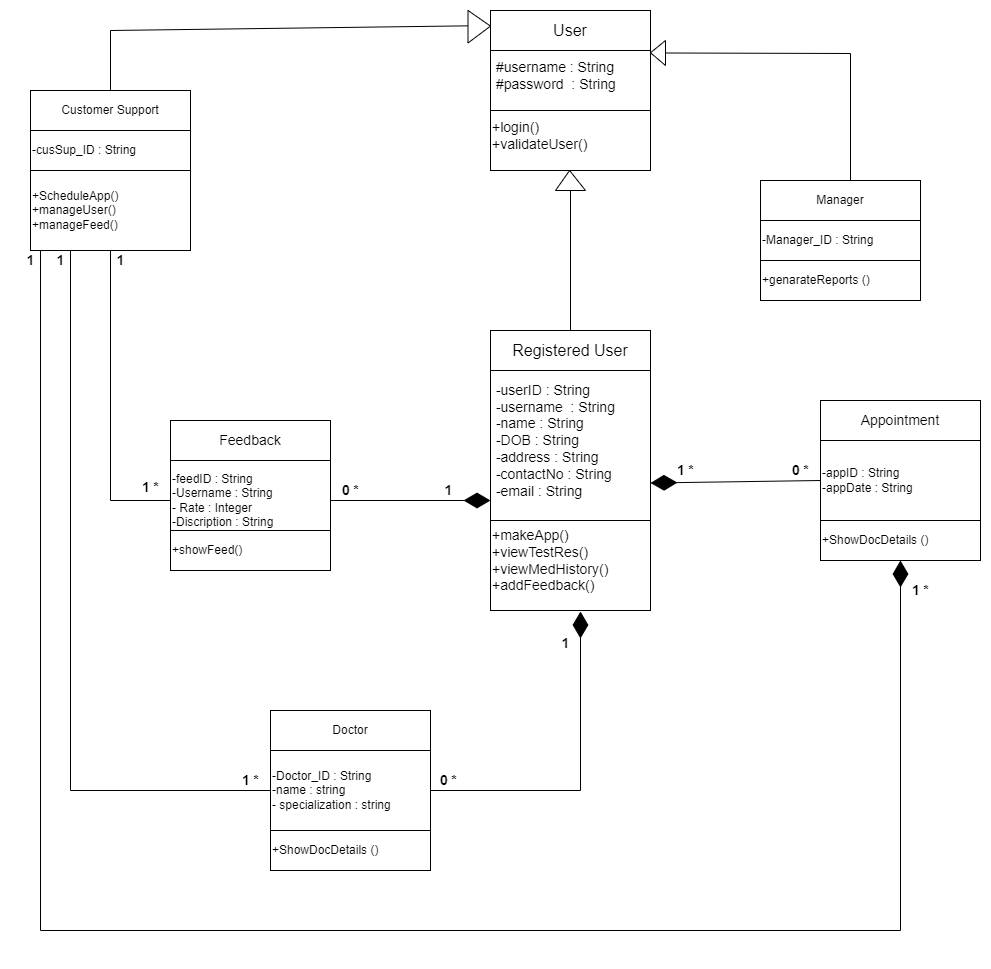

The diagram above was exported from draw.io. Its source (the exported page's mxGraphModel, read from the mxfile embedded in the PNG):
<mxGraphModel dx="2800" dy="1220" grid="1" gridSize="10" guides="1" tooltips="1" connect="1" arrows="1" fold="1" page="1" pageScale="1" pageWidth="3300" pageHeight="4681" math="0" shadow="0">
  <root>
    <mxCell id="0" />
    <mxCell id="1" parent="0" />
    <mxCell id="6wJppxcaaT_Gy_mOasJ4-1" value="" style="group" vertex="1" connectable="0" parent="1">
      <mxGeometry x="1400" y="800" width="160" height="280" as="geometry" />
    </mxCell>
    <mxCell id="6wJppxcaaT_Gy_mOasJ4-2" value="&lt;font style=&quot;font-size: 16px;&quot;&gt;Registered User&lt;/font&gt;" style="rounded=0;whiteSpace=wrap;html=1;" vertex="1" parent="6wJppxcaaT_Gy_mOasJ4-1">
      <mxGeometry width="160" height="40" as="geometry" />
    </mxCell>
    <mxCell id="6wJppxcaaT_Gy_mOasJ4-3" value="" style="rounded=0;whiteSpace=wrap;html=1;" vertex="1" parent="6wJppxcaaT_Gy_mOasJ4-1">
      <mxGeometry y="40" width="160" height="150" as="geometry" />
    </mxCell>
    <mxCell id="6wJppxcaaT_Gy_mOasJ4-4" value="&lt;font style=&quot;font-size: 14px;&quot;&gt;&amp;nbsp;-userID : String&lt;br&gt;&amp;nbsp;-username&amp;nbsp; : String&lt;br&gt;&amp;nbsp;-name : String&lt;br&gt;&amp;nbsp;-DOB : String&lt;br&gt;&amp;nbsp;-address : String&lt;br&gt;&amp;nbsp;-contactNo : String&lt;br&gt;&amp;nbsp;-email : String&lt;br&gt;&lt;/font&gt;" style="text;html=1;strokeColor=none;fillColor=none;align=left;verticalAlign=middle;whiteSpace=wrap;rounded=0;" vertex="1" parent="6wJppxcaaT_Gy_mOasJ4-1">
      <mxGeometry y="50" width="130" height="120" as="geometry" />
    </mxCell>
    <mxCell id="6wJppxcaaT_Gy_mOasJ4-5" value="&lt;div style=&quot;text-align: left;&quot;&gt;&lt;br&gt;&lt;/div&gt;" style="rounded=0;whiteSpace=wrap;html=1;" vertex="1" parent="6wJppxcaaT_Gy_mOasJ4-1">
      <mxGeometry y="190" width="160" height="90" as="geometry" />
    </mxCell>
    <mxCell id="6wJppxcaaT_Gy_mOasJ4-6" value="&lt;div style=&quot;border-color: var(--border-color); font-size: 14px;&quot;&gt;+makeApp()&lt;/div&gt;&lt;div style=&quot;border-color: var(--border-color); font-size: 14px;&quot;&gt;+viewTestRes()&lt;/div&gt;&lt;div style=&quot;border-color: var(--border-color); font-size: 14px;&quot;&gt;+viewMedHistory()&lt;/div&gt;&lt;div style=&quot;border-color: var(--border-color); font-size: 14px;&quot;&gt;+addFeedback()&lt;/div&gt;" style="text;html=1;strokeColor=none;fillColor=none;align=left;verticalAlign=middle;whiteSpace=wrap;rounded=0;" vertex="1" parent="6wJppxcaaT_Gy_mOasJ4-1">
      <mxGeometry y="190" width="120" height="80" as="geometry" />
    </mxCell>
    <mxCell id="6wJppxcaaT_Gy_mOasJ4-20" value="" style="group" vertex="1" connectable="0" parent="1">
      <mxGeometry x="1400" y="480" width="160" height="160" as="geometry" />
    </mxCell>
    <mxCell id="6wJppxcaaT_Gy_mOasJ4-21" value="" style="rounded=0;whiteSpace=wrap;html=1;" vertex="1" parent="6wJppxcaaT_Gy_mOasJ4-20">
      <mxGeometry y="40" width="160" height="60" as="geometry" />
    </mxCell>
    <mxCell id="6wJppxcaaT_Gy_mOasJ4-22" value="&lt;font style=&quot;font-size: 16px;&quot;&gt;User&lt;/font&gt;" style="rounded=0;whiteSpace=wrap;html=1;" vertex="1" parent="6wJppxcaaT_Gy_mOasJ4-20">
      <mxGeometry width="160" height="40" as="geometry" />
    </mxCell>
    <mxCell id="6wJppxcaaT_Gy_mOasJ4-23" value="&lt;font style=&quot;font-size: 14px;&quot;&gt;&amp;nbsp;#username : String&lt;br&gt;&amp;nbsp;#password&amp;nbsp; : String&lt;/font&gt;" style="text;html=1;strokeColor=none;fillColor=none;align=left;verticalAlign=middle;whiteSpace=wrap;rounded=0;" vertex="1" parent="6wJppxcaaT_Gy_mOasJ4-20">
      <mxGeometry y="50" width="130" height="30" as="geometry" />
    </mxCell>
    <mxCell id="6wJppxcaaT_Gy_mOasJ4-24" value="&lt;div style=&quot;text-align: left;&quot;&gt;&lt;br&gt;&lt;/div&gt;" style="rounded=0;whiteSpace=wrap;html=1;" vertex="1" parent="6wJppxcaaT_Gy_mOasJ4-20">
      <mxGeometry y="100" width="160" height="60" as="geometry" />
    </mxCell>
    <mxCell id="6wJppxcaaT_Gy_mOasJ4-25" value="&lt;div style=&quot;border-color: var(--border-color); font-size: 14px;&quot;&gt;&lt;font style=&quot;font-size: 14px;&quot;&gt;+login()&lt;/font&gt;&lt;/div&gt;&lt;div style=&quot;border-color: var(--border-color); font-size: 14px;&quot;&gt;&lt;span style=&quot;border-color: var(--border-color); background-color: initial;&quot;&gt;&lt;font style=&quot;font-size: 14px;&quot;&gt;+validateUser()&lt;/font&gt;&lt;/span&gt;&lt;/div&gt;" style="text;html=1;strokeColor=none;fillColor=none;align=left;verticalAlign=middle;whiteSpace=wrap;rounded=0;" vertex="1" parent="6wJppxcaaT_Gy_mOasJ4-20">
      <mxGeometry y="110" width="100" height="30" as="geometry" />
    </mxCell>
    <mxCell id="6wJppxcaaT_Gy_mOasJ4-32" value="" style="group" vertex="1" connectable="0" parent="1">
      <mxGeometry x="1465" y="640" width="30" height="20" as="geometry" />
    </mxCell>
    <mxCell id="6wJppxcaaT_Gy_mOasJ4-28" value="" style="verticalLabelPosition=bottom;verticalAlign=top;html=1;shape=mxgraph.basic.acute_triangle;dx=0.47;" vertex="1" parent="6wJppxcaaT_Gy_mOasJ4-32">
      <mxGeometry width="30" height="20" as="geometry" />
    </mxCell>
    <mxCell id="6wJppxcaaT_Gy_mOasJ4-29" value="" style="endArrow=none;html=1;rounded=0;entryX=0.5;entryY=1;entryDx=0;entryDy=0;entryPerimeter=0;exitX=0.5;exitY=0;exitDx=0;exitDy=0;" edge="1" parent="6wJppxcaaT_Gy_mOasJ4-32" source="6wJppxcaaT_Gy_mOasJ4-2" target="6wJppxcaaT_Gy_mOasJ4-28">
      <mxGeometry width="50" height="50" relative="1" as="geometry">
        <mxPoint x="-75" y="130" as="sourcePoint" />
        <mxPoint x="45" y="30" as="targetPoint" />
      </mxGeometry>
    </mxCell>
    <mxCell id="6wJppxcaaT_Gy_mOasJ4-33" value="&lt;font style=&quot;font-size: 14px;&quot;&gt;Feedback&lt;/font&gt;" style="rounded=0;whiteSpace=wrap;html=1;" vertex="1" parent="1">
      <mxGeometry x="1080" y="890" width="160" height="40" as="geometry" />
    </mxCell>
    <mxCell id="6wJppxcaaT_Gy_mOasJ4-34" value="-feedID : String&lt;br&gt;-Username : String&lt;br&gt;- Rate : Integer&lt;br&gt;-Discription : String" style="rounded=0;whiteSpace=wrap;html=1;align=left;" vertex="1" parent="1">
      <mxGeometry x="1080" y="930" width="160" height="80" as="geometry" />
    </mxCell>
    <mxCell id="6wJppxcaaT_Gy_mOasJ4-35" value="+showFeed()&lt;br&gt;" style="rounded=0;whiteSpace=wrap;html=1;align=left;" vertex="1" parent="1">
      <mxGeometry x="1080" y="1000" width="160" height="40" as="geometry" />
    </mxCell>
    <mxCell id="6wJppxcaaT_Gy_mOasJ4-36" value="" style="endArrow=diamondThin;endFill=1;endSize=24;html=1;rounded=0;exitX=1;exitY=0.5;exitDx=0;exitDy=0;" edge="1" parent="1" source="6wJppxcaaT_Gy_mOasJ4-34">
      <mxGeometry width="160" relative="1" as="geometry">
        <mxPoint x="1210" y="960" as="sourcePoint" />
        <mxPoint x="1400" y="970" as="targetPoint" />
      </mxGeometry>
    </mxCell>
    <mxCell id="6wJppxcaaT_Gy_mOasJ4-37" value="&lt;font style=&quot;font-size: 14px;&quot;&gt;Appointment&lt;/font&gt;" style="rounded=0;whiteSpace=wrap;html=1;" vertex="1" parent="1">
      <mxGeometry x="1730" y="870" width="160" height="40" as="geometry" />
    </mxCell>
    <mxCell id="6wJppxcaaT_Gy_mOasJ4-38" value="-appID : String&lt;br&gt;-appDate : String&lt;br&gt;" style="rounded=0;whiteSpace=wrap;html=1;align=left;" vertex="1" parent="1">
      <mxGeometry x="1730" y="910" width="160" height="80" as="geometry" />
    </mxCell>
    <mxCell id="6wJppxcaaT_Gy_mOasJ4-39" value="+ShowDocDetails ()" style="rounded=0;whiteSpace=wrap;html=1;align=left;" vertex="1" parent="1">
      <mxGeometry x="1730" y="990" width="160" height="40" as="geometry" />
    </mxCell>
    <mxCell id="6wJppxcaaT_Gy_mOasJ4-40" value="" style="endArrow=diamondThin;endFill=1;endSize=24;html=1;rounded=0;exitX=0;exitY=0.5;exitDx=0;exitDy=0;entryX=1;entryY=0.75;entryDx=0;entryDy=0;" edge="1" parent="1" source="6wJppxcaaT_Gy_mOasJ4-38" target="6wJppxcaaT_Gy_mOasJ4-3">
      <mxGeometry width="160" relative="1" as="geometry">
        <mxPoint x="1730" y="1150" as="sourcePoint" />
        <mxPoint x="1550" y="950" as="targetPoint" />
      </mxGeometry>
    </mxCell>
    <mxCell id="6wJppxcaaT_Gy_mOasJ4-41" value="" style="group" vertex="1" connectable="0" parent="1">
      <mxGeometry x="940" y="560" width="160" height="160" as="geometry" />
    </mxCell>
    <mxCell id="6wJppxcaaT_Gy_mOasJ4-42" value="Customer Support" style="rounded=0;whiteSpace=wrap;html=1;" vertex="1" parent="6wJppxcaaT_Gy_mOasJ4-41">
      <mxGeometry width="160" height="40" as="geometry" />
    </mxCell>
    <mxCell id="6wJppxcaaT_Gy_mOasJ4-43" value="-cusSup_ID : String" style="rounded=0;whiteSpace=wrap;html=1;align=left;" vertex="1" parent="6wJppxcaaT_Gy_mOasJ4-41">
      <mxGeometry y="40" width="160" height="40" as="geometry" />
    </mxCell>
    <mxCell id="6wJppxcaaT_Gy_mOasJ4-44" value="+ScheduleApp()&lt;br&gt;+manageUser()&lt;br&gt;+manageFeed()" style="rounded=0;whiteSpace=wrap;html=1;align=left;" vertex="1" parent="6wJppxcaaT_Gy_mOasJ4-41">
      <mxGeometry y="80" width="160" height="80" as="geometry" />
    </mxCell>
    <mxCell id="6wJppxcaaT_Gy_mOasJ4-45" value="" style="endArrow=none;html=1;rounded=0;exitX=0;exitY=0.5;exitDx=0;exitDy=0;entryX=0.5;entryY=1;entryDx=0;entryDy=0;" edge="1" parent="1" source="6wJppxcaaT_Gy_mOasJ4-34" target="6wJppxcaaT_Gy_mOasJ4-44">
      <mxGeometry width="50" height="50" relative="1" as="geometry">
        <mxPoint x="950" y="930" as="sourcePoint" />
        <mxPoint x="1020" y="730" as="targetPoint" />
        <Array as="points">
          <mxPoint x="1020" y="970" />
        </Array>
      </mxGeometry>
    </mxCell>
    <mxCell id="6wJppxcaaT_Gy_mOasJ4-49" value="" style="endArrow=none;html=1;rounded=0;exitX=0.5;exitY=0;exitDx=0;exitDy=0;entryX=0.471;entryY=0.889;entryDx=0;entryDy=0;entryPerimeter=0;" edge="1" parent="1" source="6wJppxcaaT_Gy_mOasJ4-42" target="6wJppxcaaT_Gy_mOasJ4-50">
      <mxGeometry width="50" height="50" relative="1" as="geometry">
        <mxPoint x="1030" y="490" as="sourcePoint" />
        <mxPoint x="1370" y="500" as="targetPoint" />
        <Array as="points">
          <mxPoint x="1020" y="500" />
        </Array>
      </mxGeometry>
    </mxCell>
    <mxCell id="6wJppxcaaT_Gy_mOasJ4-50" value="" style="verticalLabelPosition=bottom;verticalAlign=top;html=1;shape=mxgraph.basic.acute_triangle;dx=0.48;direction=south;" vertex="1" parent="1">
      <mxGeometry x="1377.5" y="480" width="22.5" height="32.5" as="geometry" />
    </mxCell>
    <mxCell id="6wJppxcaaT_Gy_mOasJ4-51" value="Doctor" style="rounded=0;whiteSpace=wrap;html=1;" vertex="1" parent="1">
      <mxGeometry x="1180" y="1180" width="160" height="40" as="geometry" />
    </mxCell>
    <mxCell id="6wJppxcaaT_Gy_mOasJ4-52" value="-Doctor_ID : String&lt;br&gt;-name : string&lt;br&gt;- specialization : string" style="rounded=0;whiteSpace=wrap;html=1;align=left;" vertex="1" parent="1">
      <mxGeometry x="1180" y="1220" width="160" height="80" as="geometry" />
    </mxCell>
    <mxCell id="6wJppxcaaT_Gy_mOasJ4-53" value="+ShowDocDetails ()" style="rounded=0;whiteSpace=wrap;html=1;align=left;" vertex="1" parent="1">
      <mxGeometry x="1180" y="1300" width="160" height="40" as="geometry" />
    </mxCell>
    <mxCell id="6wJppxcaaT_Gy_mOasJ4-55" value="" style="endArrow=none;html=1;rounded=0;entryX=0.25;entryY=1;entryDx=0;entryDy=0;exitX=0;exitY=0.5;exitDx=0;exitDy=0;" edge="1" parent="1" source="6wJppxcaaT_Gy_mOasJ4-52" target="6wJppxcaaT_Gy_mOasJ4-44">
      <mxGeometry width="50" height="50" relative="1" as="geometry">
        <mxPoint x="970" y="1310" as="sourcePoint" />
        <mxPoint x="1010" y="760" as="targetPoint" />
        <Array as="points">
          <mxPoint x="980" y="1260" />
        </Array>
      </mxGeometry>
    </mxCell>
    <mxCell id="6wJppxcaaT_Gy_mOasJ4-56" value="" style="endArrow=diamondThin;endFill=1;endSize=24;html=1;rounded=0;exitX=1;exitY=0.5;exitDx=0;exitDy=0;" edge="1" parent="1" source="6wJppxcaaT_Gy_mOasJ4-52">
      <mxGeometry width="160" relative="1" as="geometry">
        <mxPoint x="1780" y="1290" as="sourcePoint" />
        <mxPoint x="1490" y="1081" as="targetPoint" />
        <Array as="points">
          <mxPoint x="1490" y="1260" />
        </Array>
      </mxGeometry>
    </mxCell>
    <mxCell id="6wJppxcaaT_Gy_mOasJ4-57" value="Manager" style="rounded=0;whiteSpace=wrap;html=1;" vertex="1" parent="1">
      <mxGeometry x="1670" y="650" width="160" height="40" as="geometry" />
    </mxCell>
    <mxCell id="6wJppxcaaT_Gy_mOasJ4-58" value="-Manager_ID : String" style="rounded=0;whiteSpace=wrap;html=1;align=left;" vertex="1" parent="1">
      <mxGeometry x="1670" y="690" width="160" height="40" as="geometry" />
    </mxCell>
    <mxCell id="6wJppxcaaT_Gy_mOasJ4-59" value="+genarateReports ()" style="rounded=0;whiteSpace=wrap;html=1;align=left;" vertex="1" parent="1">
      <mxGeometry x="1670" y="730" width="160" height="40" as="geometry" />
    </mxCell>
    <mxCell id="6wJppxcaaT_Gy_mOasJ4-60" value="" style="group" vertex="1" connectable="0" parent="1">
      <mxGeometry x="1475" y="650" width="30" height="20" as="geometry" />
    </mxCell>
    <mxCell id="6wJppxcaaT_Gy_mOasJ4-62" value="" style="endArrow=none;html=1;rounded=0;entryX=0.5;entryY=1;entryDx=0;entryDy=0;entryPerimeter=0;" edge="1" parent="1" target="6wJppxcaaT_Gy_mOasJ4-64">
      <mxGeometry width="50" height="50" relative="1" as="geometry">
        <mxPoint x="1760" y="650" as="sourcePoint" />
        <mxPoint x="1590" y="520" as="targetPoint" />
        <Array as="points">
          <mxPoint x="1760" y="523" />
        </Array>
      </mxGeometry>
    </mxCell>
    <mxCell id="6wJppxcaaT_Gy_mOasJ4-64" value="" style="verticalLabelPosition=bottom;verticalAlign=top;html=1;shape=mxgraph.basic.acute_triangle;dx=0.51;direction=north;" vertex="1" parent="1">
      <mxGeometry x="1560" y="510" width="15" height="25" as="geometry" />
    </mxCell>
    <mxCell id="6wJppxcaaT_Gy_mOasJ4-66" value="" style="endArrow=diamondThin;endFill=1;endSize=24;html=1;rounded=0;entryX=0.5;entryY=1;entryDx=0;entryDy=0;" edge="1" parent="1" target="6wJppxcaaT_Gy_mOasJ4-39">
      <mxGeometry width="160" relative="1" as="geometry">
        <mxPoint x="950" y="720" as="sourcePoint" />
        <mxPoint x="1890" y="1390" as="targetPoint" />
        <Array as="points">
          <mxPoint x="950" y="1400" />
          <mxPoint x="1810" y="1400" />
        </Array>
      </mxGeometry>
    </mxCell>
    <mxCell id="6wJppxcaaT_Gy_mOasJ4-67" value="&lt;font style=&quot;font-size: 14px;&quot;&gt;0 *&lt;/font&gt;" style="text;align=center;fontStyle=1;verticalAlign=middle;spacingLeft=3;spacingRight=3;strokeColor=none;rotatable=0;points=[[0,0.5],[1,0.5]];portConstraint=eastwest;html=1;" vertex="1" parent="1">
      <mxGeometry x="1240" y="950" width="40" height="20" as="geometry" />
    </mxCell>
    <mxCell id="6wJppxcaaT_Gy_mOasJ4-69" value="&lt;font style=&quot;font-size: 14px;&quot;&gt;1&lt;/font&gt;" style="text;align=center;fontStyle=1;verticalAlign=middle;spacingLeft=3;spacingRight=3;strokeColor=none;rotatable=0;points=[[0,0.5],[1,0.5]];portConstraint=eastwest;html=1;" vertex="1" parent="1">
      <mxGeometry x="1337.5" y="947" width="40" height="26" as="geometry" />
    </mxCell>
    <mxCell id="6wJppxcaaT_Gy_mOasJ4-70" value="&lt;font style=&quot;font-size: 14px;&quot;&gt;1 *&lt;/font&gt;" style="text;align=center;fontStyle=1;verticalAlign=middle;spacingLeft=3;spacingRight=3;strokeColor=none;rotatable=0;points=[[0,0.5],[1,0.5]];portConstraint=eastwest;html=1;" vertex="1" parent="1">
      <mxGeometry x="1040" y="947" width="40" height="20" as="geometry" />
    </mxCell>
    <mxCell id="6wJppxcaaT_Gy_mOasJ4-71" value="&lt;font style=&quot;font-size: 14px;&quot;&gt;1&lt;/font&gt;" style="text;align=center;fontStyle=1;verticalAlign=middle;spacingLeft=3;spacingRight=3;strokeColor=none;rotatable=0;points=[[0,0.5],[1,0.5]];portConstraint=eastwest;html=1;" vertex="1" parent="1">
      <mxGeometry x="1010" y="720" width="40" height="20" as="geometry" />
    </mxCell>
    <mxCell id="6wJppxcaaT_Gy_mOasJ4-72" value="&lt;font style=&quot;font-size: 14px;&quot;&gt;1&lt;/font&gt;" style="text;align=center;fontStyle=1;verticalAlign=middle;spacingLeft=3;spacingRight=3;strokeColor=none;rotatable=0;points=[[0,0.5],[1,0.5]];portConstraint=eastwest;html=1;" vertex="1" parent="1">
      <mxGeometry x="950" y="720" width="40" height="20" as="geometry" />
    </mxCell>
    <mxCell id="6wJppxcaaT_Gy_mOasJ4-73" value="&lt;font style=&quot;font-size: 14px;&quot;&gt;1 *&lt;/font&gt;" style="text;align=center;fontStyle=1;verticalAlign=middle;spacingLeft=3;spacingRight=3;strokeColor=none;rotatable=0;points=[[0,0.5],[1,0.5]];portConstraint=eastwest;html=1;" vertex="1" parent="1">
      <mxGeometry x="1140" y="1240" width="40" height="20" as="geometry" />
    </mxCell>
    <mxCell id="6wJppxcaaT_Gy_mOasJ4-74" value="&lt;font style=&quot;font-size: 14px;&quot;&gt;1&lt;/font&gt;" style="text;align=center;fontStyle=1;verticalAlign=middle;spacingLeft=3;spacingRight=3;strokeColor=none;rotatable=0;points=[[0,0.5],[1,0.5]];portConstraint=eastwest;html=1;" vertex="1" parent="1">
      <mxGeometry x="920" y="720" width="40" height="20" as="geometry" />
    </mxCell>
    <mxCell id="6wJppxcaaT_Gy_mOasJ4-75" value="&lt;font style=&quot;font-size: 14px;&quot;&gt;1 *&lt;/font&gt;" style="text;align=center;fontStyle=1;verticalAlign=middle;spacingLeft=3;spacingRight=3;strokeColor=none;rotatable=0;points=[[0,0.5],[1,0.5]];portConstraint=eastwest;html=1;" vertex="1" parent="1">
      <mxGeometry x="1810" y="1050" width="40" height="20" as="geometry" />
    </mxCell>
    <mxCell id="6wJppxcaaT_Gy_mOasJ4-76" value="&lt;font style=&quot;font-size: 14px;&quot;&gt;0 *&lt;/font&gt;" style="text;align=center;fontStyle=1;verticalAlign=middle;spacingLeft=3;spacingRight=3;strokeColor=none;rotatable=0;points=[[0,0.5],[1,0.5]];portConstraint=eastwest;html=1;" vertex="1" parent="1">
      <mxGeometry x="1337.5" y="1240" width="40" height="20" as="geometry" />
    </mxCell>
    <mxCell id="6wJppxcaaT_Gy_mOasJ4-77" value="&lt;font style=&quot;font-size: 14px;&quot;&gt;1&lt;/font&gt;" style="text;align=center;fontStyle=1;verticalAlign=middle;spacingLeft=3;spacingRight=3;strokeColor=none;rotatable=0;points=[[0,0.5],[1,0.5]];portConstraint=eastwest;html=1;" vertex="1" parent="1">
      <mxGeometry x="1455" y="1100" width="40" height="26" as="geometry" />
    </mxCell>
    <mxCell id="6wJppxcaaT_Gy_mOasJ4-78" value="&lt;font style=&quot;font-size: 14px;&quot;&gt;0 *&lt;/font&gt;" style="text;align=center;fontStyle=1;verticalAlign=middle;spacingLeft=3;spacingRight=3;strokeColor=none;rotatable=0;points=[[0,0.5],[1,0.5]];portConstraint=eastwest;html=1;" vertex="1" parent="1">
      <mxGeometry x="1690" y="930" width="40" height="20" as="geometry" />
    </mxCell>
    <mxCell id="6wJppxcaaT_Gy_mOasJ4-79" value="&lt;font style=&quot;font-size: 14px;&quot;&gt;1 *&lt;/font&gt;" style="text;align=center;fontStyle=1;verticalAlign=middle;spacingLeft=3;spacingRight=3;strokeColor=none;rotatable=0;points=[[0,0.5],[1,0.5]];portConstraint=eastwest;html=1;" vertex="1" parent="1">
      <mxGeometry x="1575" y="930" width="40" height="20" as="geometry" />
    </mxCell>
  </root>
</mxGraphModel>